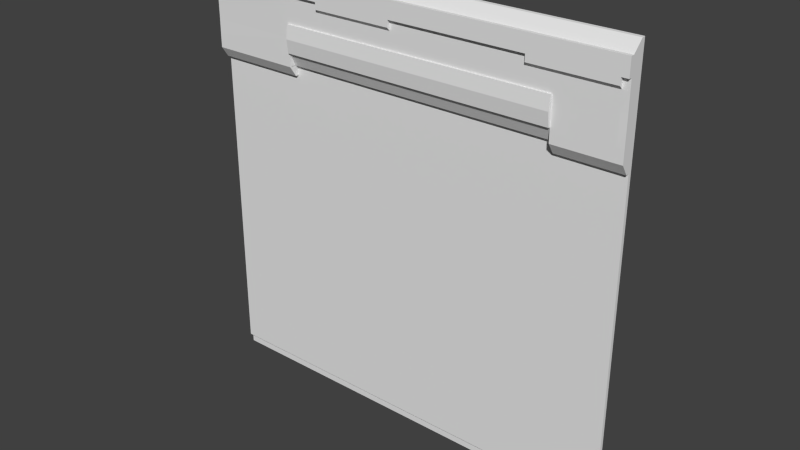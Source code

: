 # Source: grove2_7.blend  (saved by Blender 2.76.0; exported with 4.5.12 LTS)
import bpy
from mathutils import Matrix  # noqa: F401  (used for matrix-valued properties, if any)

bpy.ops.wm.read_factory_settings(use_empty=True)
scene = bpy.context.scene
scene.name = 'Scene'

# ---- collections
col_collection_1 = bpy.data.collections.new('Collection 1'); scene.collection.children.link(col_collection_1)

# ---- materials (node trees are filled in below, after node groups)
mat_grove2_3 = bpy.data.materials.new('grove2_3')
mat_grove2_3.alpha_threshold = 0.0
mat_grove2_3.use_transparent_shadow = False
mat_grove2_3.roughness = 0.5

# ---- material node trees

# ---- world
world_world = bpy.data.worlds.new('World'); scene.world = world_world
world_world.color = (0.05088, 0.05088, 0.05088)
world_world.use_sun_shadow = False
world_world.sun_shadow_jitter_overblur = 0.0
world_world.cycles.sampling_method = 'MANUAL'
world_world.cycles.sample_map_resolution = 256

# ---- meshes
me_grove2_7_meshdata = bpy.data.meshes.new('grove2_7_meshdata')
me_grove2_7_meshdata.from_pydata([(-1.28, 1.28, -1.28), (1.28, 1.28, -1.28), (-1.28, 1.28, 0.72), (1.28, 1.28, 0.72), (1.28, 1.28, 0.8), (-1.28, 1.28, 0.8), (0.8994, 1.28, -1.28), (0.8994, 1.28, 0.72), (-1.28, 1.28, 0.66), (1.28, 1.28, 0.66), (-0.74, 1.28, 0.72), (-0.74, 1.28, -1.28), (1.28, 1.28, 1.28), (-1.28, 1.28, 1.28), (0.8994, 1.28, 1.28), (-0.74, 1.28, 1.28), (-1.28, 1.28, 1.06), (1.28, 1.28, 1.06), (1.28, 1.28, 1.12), (-1.28, 1.28, 1.12), (-1.28, 1.28, 1.1), (-1.28, 1.28, 1.08), (1.28, 1.28, 1.08), (1.28, 1.28, 1.1), (-0.52, 1.28, -1.28), (-0.52, 1.28, 1.28), (-0.04, 1.28, -1.28), (-0.04, 1.28, 1.28), (0.76, 1.28, -1.28), (0.76, 1.28, 1.28), (1.24, 1.28, -1.28), (1.24, 1.28, 1.28), (-0.74, 1.26, 0.72), (0.8994, 1.26, 0.72), (-0.74, 1.22, 0.72), (0.8994, 1.22, 0.72), (-1.28, 1.28, 0.96), (1.28, 1.28, 0.96), (-1.28, 1.28, 0.88), (1.28, 1.28, 0.88), (-1.28, 1.28, -1.22), (1.28, 1.28, -1.22), (0.8994, 1.28, -1.22), (-0.74, 1.28, -1.22), (-0.52, 1.28, -1.22), (-0.04, 1.28, -1.22), (0.76, 1.28, -1.22), (1.24, 1.28, -1.22), (-1.28, 1.26, 0.7987), (-1.28, 1.26, 0.7187), (1.28, 1.26, 0.6587), (1.28, 1.26, 0.7187), (0.76, 1.18, 1.099), (0.76, 1.18, 1.119), (1.28, 1.26, 0.7987), (-1.28, 1.26, 0.8787), (0.76, 1.2, 1.059), (0.76, 1.18, 1.079), (0.8994, 1.18, 1.099), (0.8994, 1.18, 1.079), (0.8994, 1.26, 0.6587), (0.8994, 1.26, 0.7187), (-1.28, 1.26, 0.6587), (1.28, 1.26, -1.221), (0.8994, 1.26, -1.221), (-0.74, 1.26, 0.6587), (1.24, 1.26, 0.6587), (-0.52, 1.26, 0.7187), (-0.74, 1.26, 0.7187), (0.8994, 1.18, 1.119), (-0.52, 1.26, 0.6587), (-0.74, 1.26, -1.221), (0.8994, 1.2, 1.059), (1.28, 1.26, 1.119), (1.28, 1.26, 1.279), (0.8994, 1.18, 1.219), (0.76, 1.18, 1.219), (-0.03999, 1.18, 1.119), (-0.03999, 1.18, 1.219), (-0.74, 1.26, 1.279), (-1.28, 1.26, 1.279), (-0.52, 1.26, 1.279), (1.24, 1.26, 1.279), (0.8994, 1.26, 1.279), (-1.28, 1.26, 1.079), (-1.28, 1.26, 1.059), (1.28, 1.26, 0.9588), (1.28, 1.26, 1.059), (-0.03999, 1.18, 1.099), (-0.03999, 1.18, 1.079), (1.28, 1.26, 1.099), (-0.52, 1.18, 1.119), (-0.52, 1.18, 1.219), (-0.52, 1.18, 1.099), (-1.28, 1.26, 1.119), (-0.52, 1.2, 1.059), (-0.52, 1.18, 1.079), (-1.28, 1.26, 1.099), (1.28, 1.26, 1.079), (1.24, 1.18, 1.099), (1.24, 1.18, 1.079), (-0.74, 1.18, 1.119), (-1.28, 1.18, 1.119), (-0.03999, 1.26, 0.7187), (1.24, 1.18, 1.119), (-0.03999, 1.26, 0.6587), (-0.03999, 1.26, 1.279), (-1.28, 1.18, 1.219), (1.24, 1.2, 1.059), (1.24, 1.18, 1.219), (-0.74, 1.18, 1.219), (1.28, 1.18, 1.119), (1.28, 1.18, 1.219), (-0.52, 1.26, -1.221), (0.8994, 1.24, 0.7187), (0.8994, 1.2, 0.7187), (0.76, 1.26, 0.7187), (-0.74, 1.24, 0.7187), (-0.74, 1.2, 0.7187), (0.76, 1.26, 0.6587), (0.76, 1.26, 1.279), (-0.74, 1.2, 0.7987), (0.8994, 1.2, 0.7987), (-1.28, 1.2, 0.7187), (1.28, 1.2, 1.079), (1.28, 1.2, 1.059), (-1.28, 1.2, 1.099), (-0.03999, 1.26, -1.221), (-1.28, 1.2, 1.079), (0.8994, 1.2, 1.219), (-0.52, 1.24, 0.7187), (0.76, 1.2, 1.219), (-0.03999, 1.2, 1.219), (-0.52, 1.2, 1.219), (-0.74, 1.2, 1.219), (-1.28, 1.2, 1.059), (-1.28, 1.2, 0.7987), (-1.28, 1.2, 1.219), (0.76, 1.26, -1.221), (-1.28, 1.2, 1.119), (0.8994, 1.24, 0.6587), (1.24, 1.2, 1.219), (1.28, 1.2, 0.7987), (-1.28, 1.24, 0.6587), (-0.74, 1.24, 0.6587), (-0.03999, 1.24, 0.7187), (0.76, 1.24, 0.7187), (1.24, 1.24, 0.6587), (1.28, 1.24, 0.6587), (1.28, 1.2, 0.7187), (1.28, 1.2, 1.099), (1.24, 1.26, -1.221), (1.28, 1.2, 1.119), (1.28, 1.2, 1.219), (-1.28, 1.201, 0.8801), (1.24, 1.2, 0.7187), (1.24, 1.2, 0.7987), (-0.52, 1.2, 0.7987), (-0.03999, 1.2, 1.099), (0.76, 1.2, 1.099), (1.28, 1.201, 0.9614), (-0.74, 1.2, 0.9588), (-0.74, 1.2, 1.059), (0.76, 1.2, 1.079), (-0.74, 1.2, 1.099), (-0.74, 1.2, 1.119), (1.24, 1.2, 1.119), (-0.52, 1.2, 1.119), (-0.03999, 1.2, 1.119), (-0.74, 1.2, 1.079), (-0.52, 1.2, 1.079), (-0.52, 1.2, 1.099), (0.76, 1.2, 1.119), (-0.03999, 1.2, 0.7987), (0.76, 1.2, 0.7987), (-0.03999, 1.2, 1.079), (-0.03999, 1.2, 1.059), (-0.03999, 1.2, 0.9588), (1.24, 1.2, 1.079), (1.24, 1.2, 1.099), (0.8994, 1.2, 0.9588), (-0.52, 1.2, 0.9588), (0.76, 1.2, 0.9588), (1.24, 1.2, 0.9588), (-1.28, 1.26, 0.9588), (1.28, 1.26, 0.8787), (-1.28, 1.201, 0.9614), (1.28, 1.201, 0.8801), (-0.74, 1.2, 0.8787), (-0.52, 1.19, 0.9588), (0.8994, 1.2, 0.8787), (0.8994, 1.19, 0.9588), (0.76, 1.19, 0.9588), (1.24, 1.2, 0.8787), (-0.52, 1.19, 0.7987), (-0.74, 1.19, 0.7987), (-0.03999, 1.19, 0.7987), (0.76, 1.19, 0.7987), (0.8994, 1.19, 0.7987), (-0.74, 1.18, 0.8787), (-0.74, 1.19, 0.9588), (-0.03999, 1.18, 0.8787), (-0.03999, 1.19, 0.9588), (0.8994, 1.18, 0.8787), (-0.52, 1.18, 0.8787), (0.76, 1.18, 0.8787), (-1.28, 1.26, -1.221)], [], [(37, 17, 87, 86), (3, 4, 54, 51), (20, 21, 84, 97), (12, 31, 82, 74), (44, 45, 127, 113), (21, 16, 85, 84), (19, 20, 97, 94), (45, 46, 138, 127), (31, 14, 83, 82), (9, 3, 51, 50), (42, 47, 151, 64), (25, 15, 79, 81), (10, 34, 118, 68), (5, 2, 49, 48), (15, 13, 80, 79), (14, 29, 120, 83), (39, 37, 86, 185), (41, 9, 50, 63), (7, 33, 114, 61), (4, 39, 185, 54), (13, 19, 94, 80), (16, 36, 184, 85), (2, 8, 62, 49), (32, 10, 68, 117), (36, 38, 55, 184), (18, 12, 74, 73), (29, 27, 106, 120), (23, 18, 73, 90), (34, 32, 117, 118), (46, 42, 64, 138), (8, 40, 206, 62), (47, 41, 63, 151), (27, 25, 81, 106), (22, 23, 90, 98), (40, 43, 71, 206), (38, 5, 48, 55), (33, 35, 115, 114), (17, 22, 98, 87), (43, 44, 113, 71), (35, 7, 61, 115), (6, 30, 47, 42), (26, 28, 46, 45), (24, 26, 45, 44), (11, 24, 44, 43), (0, 11, 43, 40), (30, 1, 41, 47), (28, 6, 42, 46), (59, 100, 99, 58), (77, 53, 76, 78), (91, 77, 78, 92), (119, 60, 61, 116), (138, 64, 60, 119), (151, 63, 50, 66), (206, 71, 65, 62), (93, 88, 77, 91), (95, 176, 89, 96), (96, 89, 88, 93), (101, 91, 92, 110), (57, 59, 58, 52), (56, 72, 59, 57), (52, 58, 69, 53), (104, 111, 112, 109), (53, 69, 75, 76), (102, 101, 110, 107), (115, 122, 114), (118, 117, 121), (48, 49, 123, 136), (106, 81, 133, 132), (49, 62, 143, 123), (65, 68, 118, 144), (83, 120, 131, 129), (61, 60, 140, 115), (98, 90, 150, 124), (67, 103, 145, 130), (87, 98, 124, 125), (97, 84, 128, 126), (71, 113, 70, 65), (65, 70, 67, 68), (86, 87, 125, 160), (116, 61, 114, 146), (94, 97, 126, 139), (84, 85, 135, 128), (82, 83, 129, 141), (68, 67, 130, 117), (113, 127, 105, 70), (70, 105, 103, 67), (120, 106, 132, 131), (81, 79, 134, 133), (79, 80, 137, 134), (55, 48, 136, 154), (80, 94, 139, 137), (60, 66, 147, 140), (127, 138, 119, 105), (105, 119, 116, 103), (74, 82, 141, 153), (51, 54, 142, 149), (62, 65, 144, 143), (103, 116, 146, 145), (66, 50, 148, 147), (50, 51, 149, 148), (64, 151, 66, 60), (90, 73, 152, 150), (73, 74, 153, 152), (147, 148, 149, 155), (155, 149, 142, 156), (146, 114, 122, 174), (143, 144, 118, 123), (123, 118, 121, 136), (176, 175, 89), (163, 56, 57), (171, 170, 96, 93), (183, 160, 125, 108), (182, 180, 72, 56), (186, 161, 162, 135), (179, 150, 152, 166), (178, 179, 99, 100), (126, 164, 165, 139), (135, 162, 169, 128), (128, 169, 164, 126), (175, 158, 88, 89), (152, 153, 112, 111), (108, 125, 124, 178), (178, 124, 150, 179), (169, 170, 171, 164), (162, 95, 170, 169), (164, 171, 167, 165), (161, 181, 95, 162), (159, 163, 57, 52), (117, 130, 157, 121), (166, 152, 111, 104), (168, 172, 53, 77), (181, 177, 176, 95), (130, 145, 173, 157), (175, 163, 159, 158), (176, 56, 163, 175), (158, 159, 172, 168), (177, 182, 56, 176), (145, 146, 174, 173), (132, 133, 92, 78), (153, 141, 109, 112), (131, 132, 78, 76), (180, 183, 108, 72), (129, 131, 76, 75), (115, 155, 156, 122), (140, 147, 155, 115), (72, 108, 100, 59), (58, 99, 104, 69), (69, 104, 109, 75), (108, 178, 100), (170, 95, 96), (172, 159, 52, 53), (158, 168, 77, 88), (179, 166, 104, 99), (137, 139, 102, 107), (167, 171, 93, 91), (134, 137, 107, 110), (133, 134, 110, 92), (165, 167, 91, 101), (141, 129, 75, 109), (139, 165, 101, 102), (190, 193, 183, 180), (190, 180, 191, 203), (173, 174, 197, 196), (177, 181, 189, 202), (154, 188, 161, 186), (180, 182, 192, 191), (193, 187, 160, 183), (85, 184, 186, 135), (185, 86, 160, 187), (201, 205, 192, 202), (204, 201, 202, 189), (199, 204, 189, 200), (205, 203, 191, 192), (181, 161, 200, 189), (157, 173, 196, 194), (121, 157, 194, 195), (188, 121, 195, 199), (182, 177, 202, 192), (174, 122, 198, 197), (161, 188, 199, 200), (197, 198, 203, 205), (195, 194, 204, 199), (194, 196, 201, 204), (196, 197, 205, 201), (54, 185, 187, 142), (156, 142, 187, 193), (136, 121, 188, 154), (122, 190, 203, 198), (122, 156, 193, 190), (184, 55, 154, 186)])
_uv = me_grove2_7_meshdata.uv_layers.new(name='UVMap')
_uv.uv.foreach_set('vector', [0.5733, 0.8371, 0.5733, 0.8371, 0.5733, 0.8371, 0.5733, 0.8371, 0.5733, 0.8371, 0.5733, 0.8371, 0.5733, 0.8371, 0.5733, 0.8371, 0.5733, 0.8371, 0.5733, 0.8371, 0.5733, 0.8371, 0.5733, 0.8371, 0.5938, 0.8428, 0.5933, 0.8428, 0.5933, 0.8426, 0.5938, 0.8426, 0.5801, 0.8417, 0.5812, 0.8417, 0.5812, 0.8417, 0.5801, 0.8417, 0.5733, 0.8371, 0.5733, 0.8371, 0.5733, 0.8371, 0.5733, 0.8371, 0.5733, 0.8371, 0.5733, 0.8371, 0.5733, 0.8371, 0.5733, 0.8371, 0.5812, 0.8417, 0.583, 0.8417, 0.583, 0.8417, 0.5812, 0.8417, 0.5933, 0.8428, 0.5891, 0.8428, 0.5891, 0.8426, 0.5933, 0.8426, 0.5733, 0.8371, 0.5733, 0.8371, 0.5733, 0.8371, 0.5733, 0.8371, 0.5834, 0.8417, 0.5841, 0.8417, 0.5841, 0.8417, 0.5834, 0.8417, 0.5718, 0.8428, 0.5691, 0.8428, 0.5691, 0.8426, 0.5718, 0.8426, 0.5625, 0.8123, 0.5625, 0.8123, 0.5625, 0.8123, 0.5625, 0.8123, 0.5733, 0.8371, 0.5733, 0.8371, 0.5733, 0.8371, 0.5733, 0.8371, 0.5691, 0.8428, 0.5625, 0.8428, 0.5625, 0.8426, 0.5691, 0.8426, 0.5891, 0.8428, 0.5874, 0.8428, 0.5874, 0.8426, 0.5891, 0.8426, 0.5733, 0.8371, 0.5733, 0.8371, 0.5733, 0.8371, 0.5733, 0.8371, 0.5734, 0.837, 0.5734, 0.837, 0.5734, 0.837, 0.5734, 0.837, 0.5625, 0.8123, 0.5625, 0.8123, 0.5625, 0.8123, 0.5625, 0.8123, 0.5733, 0.8371, 0.5733, 0.8371, 0.5733, 0.8371, 0.5733, 0.8371, 0.5733, 0.8371, 0.5733, 0.8371, 0.5733, 0.8371, 0.5733, 0.8371, 0.5733, 0.8371, 0.5733, 0.8371, 0.5733, 0.8371, 0.5733, 0.8371, 0.5733, 0.8371, 0.5733, 0.8371, 0.5733, 0.8371, 0.5733, 0.8371, 0.5625, 0.8123, 0.5625, 0.8123, 0.5625, 0.8123, 0.5625, 0.8123, 0.5733, 0.8371, 0.5733, 0.8371, 0.5733, 0.8371, 0.5733, 0.8371, 0.5733, 0.8371, 0.5733, 0.8371, 0.5733, 0.8371, 0.5733, 0.8371, 0.5874, 0.8428, 0.5777, 0.8428, 0.5777, 0.8426, 0.5874, 0.8426, 0.5733, 0.8371, 0.5733, 0.8371, 0.5733, 0.8371, 0.5733, 0.8371, 0.5625, 0.8123, 0.5625, 0.8123, 0.5625, 0.8123, 0.5625, 0.8123, 0.583, 0.8417, 0.5834, 0.8417, 0.5834, 0.8417, 0.583, 0.8417, 0.5734, 0.837, 0.5734, 0.837, 0.5734, 0.837, 0.5734, 0.837, 0.5841, 0.8417, 0.5842, 0.8417, 0.5842, 0.8417, 0.5841, 0.8417, 0.5777, 0.8428, 0.5718, 0.8428, 0.5718, 0.8426, 0.5777, 0.8426, 0.5733, 0.8371, 0.5733, 0.8371, 0.5733, 0.8371, 0.5733, 0.8371, 0.5784, 0.8417, 0.5796, 0.8417, 0.5796, 0.8417, 0.5784, 0.8417, 0.5733, 0.8371, 0.5733, 0.8371, 0.5733, 0.8371, 0.5733, 0.8371, 0.5625, 0.8123, 0.5625, 0.8123, 0.5625, 0.8123, 0.5625, 0.8123, 0.5733, 0.8371, 0.5733, 0.8371, 0.5733, 0.8371, 0.5733, 0.8371, 0.5796, 0.8417, 0.5801, 0.8417, 0.5801, 0.8417, 0.5796, 0.8417, 0.5625, 0.8123, 0.5625, 0.8123, 0.5625, 0.8123, 0.5625, 0.8123, 0.5834, 0.8417, 0.5841, 0.8417, 0.5841, 0.8417, 0.5834, 0.8417, 0.5812, 0.8417, 0.583, 0.8417, 0.583, 0.8417, 0.5812, 0.8417, 0.5801, 0.8417, 0.5812, 0.8417, 0.5812, 0.8417, 0.5801, 0.8417, 0.5796, 0.8417, 0.5801, 0.8417, 0.5801, 0.8417, 0.5796, 0.8417, 0.5784, 0.8417, 0.5796, 0.8417, 0.5796, 0.8417, 0.5784, 0.8417, 0.5841, 0.8417, 0.5842, 0.8417, 0.5842, 0.8417, 0.5841, 0.8417, 0.583, 0.8417, 0.5834, 0.8417, 0.5834, 0.8417, 0.583, 0.8417, 0.5891, 0.8411, 0.5933, 0.8411, 0.5933, 0.8413, 0.5891, 0.8413, 0.5777, 0.8416, 0.5874, 0.8416, 0.5874, 0.8428, 0.5777, 0.8428, 0.5718, 0.8416, 0.5777, 0.8416, 0.5777, 0.8428, 0.5718, 0.8428, 0.5874, 0.836, 0.5891, 0.836, 0.5891, 0.8367, 0.5874, 0.8367, 0.5874, 0.813, 0.5891, 0.813, 0.5891, 0.836, 0.5874, 0.836, 0.5933, 0.813, 0.5938, 0.813, 0.5938, 0.836, 0.5933, 0.836, 0.5625, 0.813, 0.5691, 0.813, 0.5691, 0.836, 0.5625, 0.836, 0.5718, 0.8413, 0.5777, 0.8413, 0.5777, 0.8416, 0.5718, 0.8416, 0.5718, 0.8408, 0.5777, 0.8408, 0.5777, 0.8411, 0.5718, 0.8411, 0.5718, 0.8411, 0.5777, 0.8411, 0.5777, 0.8413, 0.5718, 0.8413, 0.5691, 0.8416, 0.5718, 0.8416, 0.5718, 0.8428, 0.5691, 0.8428, 0.5874, 0.8411, 0.5891, 0.8411, 0.5891, 0.8413, 0.5874, 0.8413, 0.5874, 0.8408, 0.5891, 0.8408, 0.5891, 0.8411, 0.5874, 0.8411, 0.5874, 0.8413, 0.5891, 0.8413, 0.5891, 0.8416, 0.5874, 0.8416, 0.5933, 0.8416, 0.5938, 0.8416, 0.5938, 0.8428, 0.5933, 0.8428, 0.5874, 0.8416, 0.5891, 0.8416, 0.5891, 0.8428, 0.5874, 0.8428, 0.5625, 0.8416, 0.5691, 0.8416, 0.5691, 0.8428, 0.5625, 0.8428, 0.5891, 0.8367, 0.5891, 0.8377, 0.5891, 0.8367, 0.5694, 0.8367, 0.5694, 0.8367, 0.5694, 0.8377, 0.5733, 0.8371, 0.5733, 0.8371, 0.5733, 0.8371, 0.5733, 0.8371, 0.5777, 0.8424, 0.5718, 0.8424, 0.5718, 0.8421, 0.5777, 0.8421, 0.5733, 0.8371, 0.5733, 0.8371, 0.5733, 0.8371, 0.5733, 0.8371, 0.5691, 0.836, 0.5691, 0.8367, 0.5691, 0.8367, 0.5691, 0.836, 0.5891, 0.8424, 0.5874, 0.8424, 0.5874, 0.8421, 0.5891, 0.8421, 0.5891, 0.8367, 0.5891, 0.836, 0.5891, 0.836, 0.5891, 0.8367, 0.5733, 0.8371, 0.5733, 0.8371, 0.5733, 0.8371, 0.5733, 0.8371, 0.5789, 0.8367, 0.5798, 0.8367, 0.5798, 0.8367, 0.5789, 0.8367, 0.5733, 0.8371, 0.5733, 0.8371, 0.5733, 0.8371, 0.5733, 0.8371, 0.5733, 0.8371, 0.5733, 0.8371, 0.5733, 0.8371, 0.5733, 0.8371, 0.5691, 0.813, 0.5718, 0.813, 0.5718, 0.836, 0.5691, 0.836, 0.5691, 0.836, 0.5718, 0.836, 0.5718, 0.8367, 0.5691, 0.8367, 0.5733, 0.8371, 0.5733, 0.8371, 0.5733, 0.8371, 0.5733, 0.8371, 0.587, 0.8367, 0.5887, 0.8367, 0.5887, 0.8367, 0.587, 0.8367, 0.5733, 0.8371, 0.5733, 0.8371, 0.5733, 0.8371, 0.5733, 0.8371, 0.5733, 0.8371, 0.5733, 0.8371, 0.5733, 0.8371, 0.5733, 0.8371, 0.5933, 0.8424, 0.5891, 0.8424, 0.5891, 0.8421, 0.5933, 0.8421, 0.5691, 0.8367, 0.5718, 0.8367, 0.5718, 0.8367, 0.5691, 0.8367, 0.5718, 0.813, 0.5777, 0.813, 0.5777, 0.836, 0.5718, 0.836, 0.5718, 0.836, 0.5777, 0.836, 0.5777, 0.8367, 0.5718, 0.8367, 0.5874, 0.8424, 0.5777, 0.8424, 0.5777, 0.8421, 0.5874, 0.8421, 0.5718, 0.8424, 0.5691, 0.8424, 0.5691, 0.8421, 0.5718, 0.8421, 0.5691, 0.8424, 0.5625, 0.8424, 0.5625, 0.8421, 0.5691, 0.8421, 0.5733, 0.8371, 0.5733, 0.8371, 0.5733, 0.8371, 0.5733, 0.8371, 0.5733, 0.8371, 0.5733, 0.8371, 0.5733, 0.8371, 0.5733, 0.8371, 0.5891, 0.836, 0.5933, 0.836, 0.5933, 0.836, 0.5891, 0.836, 0.5777, 0.813, 0.5874, 0.813, 0.5874, 0.836, 0.5777, 0.836, 0.5777, 0.836, 0.5874, 0.836, 0.5874, 0.8367, 0.5777, 0.8367, 0.5938, 0.8424, 0.5933, 0.8424, 0.5933, 0.8421, 0.5938, 0.8421, 0.5733, 0.8371, 0.5733, 0.8371, 0.5733, 0.8371, 0.5733, 0.8371, 0.5625, 0.836, 0.5691, 0.836, 0.5691, 0.836, 0.5625, 0.836, 0.5798, 0.8367, 0.5813, 0.8367, 0.5813, 0.8367, 0.5798, 0.8367, 0.5933, 0.836, 0.5938, 0.836, 0.5938, 0.836, 0.5933, 0.836, 0.5733, 0.8371, 0.5733, 0.8371, 0.5733, 0.8371, 0.5733, 0.8371, 0.5891, 0.813, 0.5933, 0.813, 0.5933, 0.836, 0.5891, 0.836, 0.5733, 0.8371, 0.5733, 0.8371, 0.5733, 0.8371, 0.5733, 0.8371, 0.5733, 0.8371, 0.5733, 0.8371, 0.5733, 0.8371, 0.5733, 0.8371, 0.5933, 0.836, 0.5938, 0.836, 0.5938, 0.8367, 0.5933, 0.8367, 0.5933, 0.8367, 0.5938, 0.8367, 0.5938, 0.8377, 0.5933, 0.8377, 0.5874, 0.8367, 0.5891, 0.8367, 0.5891, 0.8377, 0.5874, 0.8377, 0.5625, 0.836, 0.5691, 0.836, 0.5691, 0.8367, 0.5625, 0.8367, 0.5625, 0.8367, 0.5691, 0.8367, 0.5691, 0.8377, 0.5625, 0.8377, 0.5837, 0.84, 0.5837, 0.84, 0.5837, 0.84, 0.583, 0.84, 0.583, 0.84, 0.583, 0.84, 0.583, 0.84, 0.583, 0.84, 0.583, 0.84, 0.583, 0.84, 0.5933, 0.8396, 0.5938, 0.8396, 0.5938, 0.8408, 0.5933, 0.8408, 0.5874, 0.8396, 0.5891, 0.8396, 0.5891, 0.8408, 0.5874, 0.8408, 0.5625, 0.8396, 0.5691, 0.8396, 0.5691, 0.8408, 0.5625, 0.8408, 0.5933, 0.8413, 0.5938, 0.8413, 0.5938, 0.8416, 0.5933, 0.8416, 0.5837, 0.84, 0.5837, 0.84, 0.5837, 0.84, 0.5837, 0.84, 0.5625, 0.8413, 0.5691, 0.8413, 0.5691, 0.8416, 0.5625, 0.8416, 0.5625, 0.8408, 0.5691, 0.8408, 0.5691, 0.8411, 0.5625, 0.8411, 0.5625, 0.8411, 0.5691, 0.8411, 0.5691, 0.8413, 0.5625, 0.8413, 0.5837, 0.84, 0.5837, 0.84, 0.5837, 0.84, 0.5837, 0.84, 0.5733, 0.8371, 0.5733, 0.8371, 0.5733, 0.8371, 0.5733, 0.8371, 0.5933, 0.8408, 0.5938, 0.8408, 0.5938, 0.8411, 0.5933, 0.8411, 0.5933, 0.8411, 0.5938, 0.8411, 0.5938, 0.8413, 0.5933, 0.8413, 0.5691, 0.8411, 0.5718, 0.8411, 0.5718, 0.8413, 0.5691, 0.8413, 0.5691, 0.8408, 0.5718, 0.8408, 0.5718, 0.8411, 0.5691, 0.8411, 0.5691, 0.8413, 0.5718, 0.8413, 0.5718, 0.8416, 0.5691, 0.8416, 0.5691, 0.8396, 0.5718, 0.8396, 0.5718, 0.8408, 0.5691, 0.8408, 0.583, 0.84, 0.583, 0.84, 0.583, 0.84, 0.583, 0.84, 0.5691, 0.8367, 0.5718, 0.8367, 0.5718, 0.8377, 0.5691, 0.8377, 0.5933, 0.8416, 0.5938, 0.8416, 0.5938, 0.8416, 0.5933, 0.8416, 0.5777, 0.8416, 0.5874, 0.8416, 0.5874, 0.8416, 0.5777, 0.8416, 0.5718, 0.8396, 0.5777, 0.8396, 0.5777, 0.8408, 0.5718, 0.8408, 0.5718, 0.8367, 0.5777, 0.8367, 0.5777, 0.8377, 0.5718, 0.8377, 0.5777, 0.8411, 0.5874, 0.8411, 0.5874, 0.8413, 0.5777, 0.8413, 0.5777, 0.8408, 0.5874, 0.8408, 0.5874, 0.8411, 0.5777, 0.8411, 0.5777, 0.8413, 0.5874, 0.8413, 0.5874, 0.8416, 0.5777, 0.8416, 0.5777, 0.8396, 0.5874, 0.8396, 0.5874, 0.8408, 0.5777, 0.8408, 0.5777, 0.8367, 0.5874, 0.8367, 0.5874, 0.8377, 0.5777, 0.8377, 0.5777, 0.8428, 0.5718, 0.8428, 0.5718, 0.8428, 0.5777, 0.8428, 0.5938, 0.8428, 0.5933, 0.8428, 0.5933, 0.8428, 0.5938, 0.8428, 0.5874, 0.8428, 0.5777, 0.8428, 0.5777, 0.8428, 0.5874, 0.8428, 0.5891, 0.8396, 0.5933, 0.8396, 0.5933, 0.8408, 0.5891, 0.8408, 0.5891, 0.8428, 0.5874, 0.8428, 0.5874, 0.8428, 0.5891, 0.8428, 0.5891, 0.8367, 0.5933, 0.8367, 0.5933, 0.8377, 0.5891, 0.8377, 0.5891, 0.836, 0.5933, 0.836, 0.5933, 0.8367, 0.5891, 0.8367, 0.5891, 0.8408, 0.5933, 0.8408, 0.5933, 0.8411, 0.5891, 0.8411, 0.5891, 0.8413, 0.5933, 0.8413, 0.5933, 0.8416, 0.5891, 0.8416, 0.5891, 0.8416, 0.5933, 0.8416, 0.5933, 0.8428, 0.5891, 0.8428, 0.5837, 0.84, 0.5837, 0.84, 0.5837, 0.84, 0.583, 0.84, 0.583, 0.84, 0.583, 0.84, 0.583, 0.84, 0.583, 0.84, 0.583, 0.84, 0.583, 0.84, 0.5837, 0.84, 0.5837, 0.84, 0.5837, 0.84, 0.5837, 0.84, 0.5837, 0.84, 0.5837, 0.84, 0.5837, 0.84, 0.5837, 0.84, 0.5733, 0.8371, 0.5733, 0.8371, 0.5733, 0.8371, 0.5733, 0.8371, 0.583, 0.84, 0.583, 0.84, 0.583, 0.84, 0.583, 0.84, 0.5691, 0.8428, 0.5625, 0.8428, 0.5625, 0.8428, 0.5691, 0.8428, 0.5718, 0.8428, 0.5691, 0.8428, 0.5691, 0.8428, 0.5718, 0.8428, 0.5691, 0.8416, 0.5718, 0.8416, 0.5718, 0.8416, 0.5691, 0.8416, 0.5933, 0.8428, 0.5891, 0.8428, 0.5891, 0.8428, 0.5933, 0.8428, 0.5625, 0.8416, 0.5691, 0.8416, 0.5691, 0.8416, 0.5625, 0.8416, 0.5892, 0.8386, 0.5933, 0.8386, 0.5933, 0.8396, 0.5892, 0.8396, 0.5834, 0.84, 0.5834, 0.8402, 0.5834, 0.8402, 0.5834, 0.84, 0.5777, 0.8368, 0.5873, 0.8368, 0.5873, 0.8368, 0.5777, 0.8368, 0.5821, 0.839, 0.5817, 0.839, 0.5817, 0.839, 0.5821, 0.839, 0.5625, 0.8387, 0.5691, 0.8386, 0.5691, 0.8396, 0.5625, 0.8396, 0.5828, 0.839, 0.5827, 0.839, 0.5827, 0.839, 0.5828, 0.839, 0.5933, 0.8386, 0.5938, 0.8387, 0.5938, 0.8396, 0.5933, 0.8396, 0.5733, 0.8371, 0.5733, 0.8371, 0.5733, 0.8371, 0.5733, 0.8371, 0.5733, 0.8371, 0.5733, 0.8371, 0.5733, 0.8371, 0.5733, 0.8371, 0.5777, 0.8386, 0.5874, 0.8386, 0.5874, 0.8396, 0.5777, 0.8396, 0.5718, 0.8386, 0.5777, 0.8386, 0.5777, 0.8396, 0.5718, 0.8396, 0.5691, 0.8386, 0.5718, 0.8386, 0.5718, 0.8396, 0.5691, 0.8396, 0.5874, 0.8386, 0.5891, 0.8386, 0.5891, 0.8396, 0.5874, 0.8396, 0.5817, 0.839, 0.5816, 0.839, 0.5816, 0.839, 0.5817, 0.839, 0.5719, 0.8368, 0.5777, 0.8368, 0.5777, 0.8368, 0.5719, 0.8368, 0.5692, 0.8368, 0.5719, 0.8368, 0.5719, 0.8368, 0.5692, 0.8368, 0.5833, 0.84, 0.5833, 0.8398, 0.5833, 0.8398, 0.5833, 0.84, 0.5827, 0.839, 0.5821, 0.839, 0.5821, 0.839, 0.5827, 0.839, 0.5873, 0.8368, 0.589, 0.8368, 0.589, 0.8368, 0.5873, 0.8368, 0.5833, 0.8402, 0.5833, 0.84, 0.5833, 0.84, 0.5833, 0.8402, 0.5874, 0.8377, 0.5891, 0.8377, 0.5891, 0.8386, 0.5874, 0.8386, 0.5691, 0.8377, 0.5718, 0.8377, 0.5718, 0.8386, 0.5691, 0.8386, 0.5718, 0.8377, 0.5777, 0.8377, 0.5777, 0.8386, 0.5718, 0.8386, 0.5777, 0.8377, 0.5874, 0.8377, 0.5874, 0.8386, 0.5777, 0.8386, 0.5733, 0.8371, 0.5733, 0.8371, 0.5733, 0.8371, 0.5733, 0.8371, 0.5933, 0.8377, 0.5938, 0.8377, 0.5938, 0.8387, 0.5933, 0.8386, 0.5625, 0.8377, 0.5691, 0.8377, 0.5691, 0.8386, 0.5625, 0.8387, 0.5834, 0.8398, 0.5834, 0.84, 0.5834, 0.84, 0.5834, 0.8398, 0.5892, 0.8377, 0.5933, 0.8377, 0.5933, 0.8386, 0.5892, 0.8386, 0.5733, 0.8371, 0.5733, 0.8371, 0.5733, 0.8371, 0.5733, 0.8371])
_ca = me_grove2_7_meshdata.color_attributes.new('Col', 'BYTE_COLOR', 'CORNER')
_ca.data.foreach_set('color', [0.0865, 0.0, 0.0, 1.0, 0.0865, 0.0, 0.0, 1.0, 0.0865, 0.0, 0.0, 1.0, 0.0865, 0.0, 0.0, 1.0, 0.0865, 0.0, 0.0, 1.0, 0.0865, 0.0, 0.0, 1.0, 0.0865, 0.0, 0.0, 1.0, 0.0865, 0.0, 0.0, 1.0, 0.0865, 0.0, 0.0, 1.0, 0.0865, 0.0, 0.0, 1.0, 0.0865, 0.0, 0.0, 1.0, 0.0865, 0.0, 0.0, 1.0, 0.0865, 0.0, 0.0, 1.0, 0.0865, 0.0, 0.0, 1.0, 0.0865, 0.0, 0.0, 1.0, 0.0865, 0.0, 0.0, 1.0, 0.0865, 0.0, 0.0, 1.0, 0.0865, 0.0, 0.0, 1.0, 0.0865, 0.0, 0.0, 1.0, 0.0865, 0.0, 0.0, 1.0, 0.0865, 0.0, 0.0, 1.0, 0.0865, 0.0, 0.0, 1.0, 0.0865, 0.0, 0.0, 1.0, 0.0865, 0.0, 0.0, 1.0, 0.0865, 0.0, 0.0, 1.0, 0.0865, 0.0, 0.0, 1.0, 0.0865, 0.0, 0.0, 1.0, 0.0865, 0.0, 0.0, 1.0, 0.0865, 0.0, 0.0, 1.0, 0.0865, 0.0, 0.0, 1.0, 0.0865, 0.0, 0.0, 1.0, 0.0865, 0.0, 0.0, 1.0, 0.0865, 0.0, 0.0, 1.0, 0.0865, 0.0, 0.0, 1.0, 0.0865, 0.0, 0.0, 1.0, 0.0865, 0.0, 0.0, 1.0, 0.0865, 0.0, 0.0, 1.0, 0.0865, 0.0, 0.0, 1.0, 0.0865, 0.0, 0.0, 1.0, 0.0865, 0.0, 0.0, 1.0, 0.0865, 0.0, 0.0, 1.0, 0.0865, 0.0, 0.0, 1.0, 0.0865, 0.0, 0.0, 1.0, 0.0865, 0.0, 0.0, 1.0, 0.0865, 0.0, 0.0, 1.0, 0.0865, 0.0, 0.0, 1.0, 0.0865, 0.0, 0.0, 1.0, 0.0865, 0.0, 0.0, 1.0, 0.0865, 0.0, 0.0, 1.0, 0.0865, 0.0, 0.0, 1.0, 0.0865, 0.0, 0.0, 1.0, 0.0865, 0.0, 0.0, 1.0, 0.0865, 0.0, 0.0, 1.0, 0.0865, 0.0, 0.0, 1.0, 0.0865, 0.0, 0.0, 1.0, 0.0865, 0.0, 0.0, 1.0, 0.0865, 0.0, 0.0, 1.0, 0.0865, 0.0, 0.0, 1.0, 0.0865, 0.0, 0.0, 1.0, 0.0865, 0.0, 0.0, 1.0, 0.0865, 0.0, 0.0, 1.0, 0.0865, 0.0, 0.0, 1.0, 0.0865, 0.0, 0.0, 1.0, 0.0865, 0.0, 0.0, 1.0, 0.0865, 0.0, 0.0, 1.0, 0.0865, 0.0, 0.0, 1.0, 0.0865, 0.0, 0.0, 1.0, 0.0865, 0.0, 0.0, 1.0, 0.0865, 0.0, 0.0, 1.0, 0.0865, 0.0, 0.0, 1.0, 0.0865, 0.0, 0.0, 1.0, 0.0865, 0.0, 0.0, 1.0, 0.0865, 0.0, 0.0, 1.0, 0.0865, 0.0, 0.0, 1.0, 0.0865, 0.0, 0.0, 1.0, 0.0865, 0.0, 0.0, 1.0, 0.0865, 0.0, 0.0, 1.0, 0.0865, 0.0, 0.0, 1.0, 0.0865, 0.0, 0.0, 1.0, 0.0865, 0.0, 0.0, 1.0, 0.0865, 0.0, 0.0, 1.0, 0.0865, 0.0, 0.0, 1.0, 0.0865, 0.0, 0.0, 1.0, 0.0865, 0.0, 0.0, 1.0, 0.0865, 0.0, 0.0, 1.0, 0.0865, 0.0, 0.0, 1.0, 0.0865, 0.0, 0.0, 1.0, 0.0865, 0.0, 0.0, 1.0, 0.0865, 0.0, 0.0, 1.0, 0.0865, 0.0, 0.0, 1.0, 0.0865, 0.0, 0.0, 1.0, 0.0865, 0.0, 0.0, 1.0, 0.0865, 0.0, 0.0, 1.0, 0.0865, 0.0, 0.0, 1.0, 0.0865, 0.0, 0.0, 1.0, 0.0865, 0.0, 0.0, 1.0, 0.0865, 0.0, 0.0, 1.0, 0.0865, 0.0, 0.0, 1.0, 0.0865, 0.0, 0.0, 1.0, 0.0865, 0.0, 0.0, 1.0, 0.0865, 0.0, 0.0, 1.0, 0.0865, 0.0, 0.0, 1.0, 0.0865, 0.0, 0.0, 1.0, 0.0865, 0.0, 0.0, 1.0, 0.0865, 0.0, 0.0, 1.0, 0.0865, 0.0, 0.0, 1.0, 0.0865, 0.0, 0.0, 1.0, 0.0865, 0.0, 0.0, 1.0, 0.0865, 0.0, 0.0, 1.0, 0.0865, 0.0, 0.0, 1.0, 0.0865, 0.0, 0.0, 1.0, 0.0865, 0.0, 0.0, 1.0, 0.0865, 0.0, 0.0, 1.0, 0.0865, 0.0, 0.0, 1.0, 0.0865, 0.0, 0.0, 1.0, 0.0865, 0.0, 0.0, 1.0, 0.0865, 0.0, 0.0, 1.0, 0.0865, 0.0, 0.0, 1.0, 0.0865, 0.0, 0.0, 1.0, 0.0865, 0.0, 0.0, 1.0, 0.0865, 0.0, 0.0, 1.0, 0.0865, 0.0, 0.0, 1.0, 0.0865, 0.0, 0.0, 1.0, 0.0865, 0.0, 0.0, 1.0, 0.0865, 0.0, 0.0, 1.0, 0.0865, 0.0, 0.0, 1.0, 0.0865, 0.0, 0.0, 1.0, 0.0865, 0.0, 0.0, 1.0, 0.0865, 0.0, 0.0, 1.0, 0.0865, 0.0, 0.0, 1.0, 0.0865, 0.0, 0.0, 1.0, 0.0865, 0.0, 0.0, 1.0, 0.0865, 0.0, 0.0, 1.0, 0.0865, 0.0, 0.0, 1.0, 0.0865, 0.0, 0.0, 1.0, 0.0865, 0.0, 0.0, 1.0, 0.0865, 0.0, 0.0, 1.0, 0.0865, 0.0, 0.0, 1.0, 0.0865, 0.0, 0.0, 1.0, 0.0865, 0.0, 0.0, 1.0, 0.0865, 0.0, 0.0, 1.0, 0.0865, 0.0, 0.0, 1.0, 0.0865, 0.0, 0.0, 1.0, 0.0865, 0.0, 0.0, 1.0, 0.0865, 0.0, 0.0, 1.0, 0.0865, 0.0, 0.0, 1.0, 0.0865, 0.0, 0.0, 1.0, 0.0865, 0.0, 0.0, 1.0, 0.0865, 0.0, 0.0, 1.0, 0.0865, 0.0, 0.0, 1.0, 0.0865, 0.0, 0.0, 1.0, 0.0865, 0.0, 0.0, 1.0, 0.0865, 0.0, 0.0, 1.0, 0.0865, 0.0, 0.0, 1.0, 0.0865, 0.0, 0.0, 1.0, 0.0865, 0.0, 0.0, 1.0, 0.0865, 0.0, 0.0, 1.0, 0.0865, 0.0, 0.0, 1.0, 0.0865, 0.0, 0.0, 1.0, 0.0865, 0.0, 0.0, 1.0, 0.0865, 0.0, 0.0, 1.0, 0.0865, 0.0, 0.0, 1.0, 0.0865, 0.0, 0.0, 1.0, 0.0865, 0.0, 0.0, 1.0, 0.0865, 0.0, 0.0, 1.0, 0.0865, 0.0, 0.0, 1.0, 0.0865, 0.0, 0.0, 1.0, 0.0865, 0.0, 0.0, 1.0, 0.0865, 0.0, 0.0, 1.0, 0.0865, 0.0, 0.0, 1.0, 0.0865, 0.0, 0.0, 1.0, 0.0865, 0.0, 0.0, 1.0, 0.0865, 0.0, 0.0, 1.0, 0.0865, 0.0, 0.0, 1.0, 0.0865, 0.0, 0.0, 1.0, 0.0865, 0.0, 0.0, 1.0, 0.0865, 0.0, 0.0, 1.0, 0.0865, 0.0, 0.0, 1.0, 0.0865, 0.0, 0.0, 1.0, 0.0865, 0.0, 0.0, 1.0, 0.0865, 0.0, 0.0, 1.0, 0.0865, 0.0, 0.0, 1.0, 0.0865, 0.0, 0.0, 1.0, 0.0865, 0.0, 0.0, 1.0, 0.0865, 0.0, 0.0, 1.0, 0.0865, 0.0, 0.0, 1.0, 0.0865, 0.0, 0.0, 1.0, 0.0865, 0.0, 0.0, 1.0, 0.0865, 0.0, 0.0, 1.0, 0.0865, 0.0, 0.0, 1.0, 0.0865, 0.0, 0.0, 1.0, 0.0865, 0.0, 0.0, 1.0, 0.0865, 0.0, 0.0, 1.0, 0.0865, 0.0, 0.0, 1.0, 0.0865, 0.0, 0.0, 1.0, 0.0865, 0.0, 0.0, 1.0, 0.0865, 0.0, 0.0, 1.0, 0.0865, 0.0, 0.0, 1.0, 0.0865, 0.0, 0.0, 1.0, 0.0865, 0.0, 0.0, 1.0, 0.0865, 0.0, 0.0, 1.0, 0.0865, 0.0, 0.0, 1.0, 0.0865, 0.0, 0.0, 1.0, 0.0865, 0.0, 0.0, 1.0, 0.0865, 0.0, 0.0, 1.0, 0.0865, 0.0, 0.0, 1.0, 0.0865, 0.0, 0.0, 1.0, 0.0865, 0.0, 0.0, 1.0, 0.0865, 0.0, 0.0, 1.0, 0.0865, 0.0, 0.0, 1.0, 0.0865, 0.0, 0.0, 1.0, 0.0865, 0.0, 0.0, 1.0, 0.0865, 0.0, 0.0, 1.0, 0.0865, 0.0, 0.0, 1.0, 0.0865, 0.0, 0.0, 1.0, 0.0865, 0.0, 0.0, 1.0, 0.0865, 0.0, 0.0, 1.0, 0.0865, 0.0, 0.0, 1.0, 0.0865, 0.0, 0.0, 1.0, 0.0865, 0.0, 0.0, 1.0, 0.0865, 0.0, 0.0, 1.0, 0.0865, 0.0, 0.0, 1.0, 0.0865, 0.0, 0.0, 1.0, 0.0865, 0.0, 0.0, 1.0, 0.0865, 0.0, 0.0, 1.0, 0.0865, 0.0, 0.0, 1.0, 0.0865, 0.0, 0.0, 1.0, 0.0865, 0.0, 0.0, 1.0, 0.0865, 0.0, 0.0, 1.0, 0.0865, 0.0, 0.0, 1.0, 0.0865, 0.0, 0.0, 1.0, 0.0865, 0.0, 0.0, 1.0, 0.0865, 0.0, 0.0, 1.0, 0.0865, 0.0, 0.0, 1.0, 0.0865, 0.0, 0.0, 1.0, 0.0865, 0.0, 0.0, 1.0, 0.0865, 0.0, 0.0, 1.0, 0.0865, 0.0, 0.0, 1.0, 0.0865, 0.0, 0.0, 1.0, 0.0865, 0.0, 0.0, 1.0, 0.0865, 0.0, 0.0, 1.0, 0.0865, 0.0, 0.0, 1.0, 0.0865, 0.0, 0.0, 1.0, 0.0865, 0.0, 0.0, 1.0, 0.0865, 0.0, 0.0, 1.0, 0.0865, 0.0, 0.0, 1.0, 0.0865, 0.0, 0.0, 1.0, 0.0865, 0.0, 0.0, 1.0, 0.0865, 0.0, 0.0, 1.0, 0.0865, 0.0, 0.0, 1.0, 0.0865, 0.0, 0.0, 1.0, 0.0865, 0.0, 0.0, 1.0, 0.0865, 0.0, 0.0, 1.0, 0.0865, 0.0, 0.0, 1.0, 0.0865, 0.0, 0.0, 1.0, 0.0865, 0.0, 0.0, 1.0, 0.0865, 0.0, 0.0, 1.0, 0.0865, 0.0, 0.0, 1.0, 0.0865, 0.0, 0.0, 1.0, 0.0865, 0.0, 0.0, 1.0, 0.0865, 0.0, 0.0, 1.0, 0.0865, 0.0, 0.0, 1.0, 0.0865, 0.0, 0.0, 1.0, 0.0865, 0.0, 0.0, 1.0, 0.0865, 0.0, 0.0, 1.0, 0.0865, 0.0, 0.0, 1.0, 0.0865, 0.0, 0.0, 1.0, 0.0865, 0.0, 0.0, 1.0, 0.0865, 0.0, 0.0, 1.0, 0.0865, 0.0, 0.0, 1.0, 0.0865, 0.0, 0.0, 1.0, 0.0865, 0.0, 0.0, 1.0, 0.0865, 0.0, 0.0, 1.0, 0.0865, 0.0, 0.0, 1.0, 0.0865, 0.0, 0.0, 1.0, 0.0865, 0.0, 0.0, 1.0, 0.0865, 0.0, 0.0, 1.0, 0.0865, 0.0, 0.0, 1.0, 0.0865, 0.0, 0.0, 1.0, 0.0865, 0.0, 0.0, 1.0, 0.0865, 0.0, 0.0, 1.0, 0.0865, 0.0, 0.0, 1.0, 0.0865, 0.0, 0.0, 1.0, 0.0865, 0.0, 0.0, 1.0, 0.0865, 0.0, 0.0, 1.0, 0.0865, 0.0, 0.0, 1.0, 0.0865, 0.0, 0.0, 1.0, 0.0865, 0.0, 0.0, 1.0, 0.0865, 0.0, 0.0, 1.0, 0.0865, 0.0, 0.0, 1.0, 0.0865, 0.0, 0.0, 1.0, 0.0865, 0.0, 0.0, 1.0, 0.0865, 0.0, 0.0, 1.0, 0.0865, 0.0, 0.0, 1.0, 0.0865, 0.0, 0.0, 1.0, 0.0865, 0.0, 0.0, 1.0, 0.0865, 0.0, 0.0, 1.0, 0.0865, 0.0, 0.0, 1.0, 0.0865, 0.0, 0.0, 1.0, 0.0865, 0.0, 0.0, 1.0, 0.0865, 0.0, 0.0, 1.0, 0.0865, 0.0, 0.0, 1.0, 0.0865, 0.0, 0.0, 1.0, 0.0865, 0.0, 0.0, 1.0, 0.0865, 0.0, 0.0, 1.0, 0.0865, 0.0, 0.0, 1.0, 0.0865, 0.0, 0.0, 1.0, 0.0865, 0.0, 0.0, 1.0, 0.0865, 0.0, 0.0, 1.0, 0.0865, 0.0, 0.0, 1.0, 0.0865, 0.0, 0.0, 1.0, 0.0865, 0.0, 0.0, 1.0, 0.0865, 0.0, 0.0, 1.0, 0.0865, 0.0, 0.0, 1.0, 0.0865, 0.0, 0.0, 1.0, 0.0865, 0.0, 0.0, 1.0, 0.0865, 0.0, 0.0, 1.0, 0.0865, 0.0, 0.0, 1.0, 0.0865, 0.0, 0.0, 1.0, 0.0865, 0.0, 0.0, 1.0, 0.0865, 0.0, 0.0, 1.0, 0.0865, 0.0, 0.0, 1.0, 0.0865, 0.0, 0.0, 1.0, 0.0865, 0.0, 0.0, 1.0, 0.0865, 0.0, 0.0, 1.0, 0.0865, 0.0, 0.0, 1.0, 0.0865, 0.0, 0.0, 1.0, 0.0865, 0.0, 0.0, 1.0, 0.0865, 0.0, 0.0, 1.0, 0.0865, 0.0, 0.0, 1.0, 0.0865, 0.0, 0.0, 1.0, 0.0865, 0.0, 0.0, 1.0, 0.0865, 0.0, 0.0, 1.0, 0.0865, 0.0, 0.0, 1.0, 0.0865, 0.0, 0.0, 1.0, 0.0865, 0.0, 0.0, 1.0, 0.0865, 0.0, 0.0, 1.0, 0.0865, 0.0, 0.0, 1.0, 0.0865, 0.0, 0.0, 1.0, 0.0865, 0.0, 0.0, 1.0, 0.0865, 0.0, 0.0, 1.0, 0.0865, 0.0, 0.0, 1.0, 0.0865, 0.0, 0.0, 1.0, 0.0865, 0.0, 0.0, 1.0, 0.0865, 0.0, 0.0, 1.0, 0.0865, 0.0, 0.0, 1.0, 0.0865, 0.0, 0.0, 1.0, 0.0865, 0.0, 0.0, 1.0, 0.0865, 0.0, 0.0, 1.0, 0.0865, 0.0, 0.0, 1.0, 0.0865, 0.0, 0.0, 1.0, 0.0865, 0.0, 0.0, 1.0, 0.0865, 0.0, 0.0, 1.0, 0.0865, 0.0, 0.0, 1.0, 0.0865, 0.0, 0.0, 1.0, 0.0865, 0.0, 0.0, 1.0, 0.0865, 0.0, 0.0, 1.0, 0.0865, 0.0, 0.0, 1.0, 0.0865, 0.0, 0.0, 1.0, 0.0865, 0.0, 0.0, 1.0, 0.0865, 0.0, 0.0, 1.0, 0.0865, 0.0, 0.0, 1.0, 0.0865, 0.0, 0.0, 1.0, 0.0865, 0.0, 0.0, 1.0, 0.0865, 0.0, 0.0, 1.0, 0.0865, 0.0, 0.0, 1.0, 0.0865, 0.0, 0.0, 1.0, 0.0865, 0.0, 0.0, 1.0, 0.0865, 0.0, 0.0, 1.0, 0.0865, 0.0, 0.0, 1.0, 0.0865, 0.0, 0.0, 1.0, 0.0865, 0.0, 0.0, 1.0, 0.0865, 0.0, 0.0, 1.0, 0.0865, 0.0, 0.0, 1.0, 0.0865, 0.0, 0.0, 1.0, 0.0865, 0.0, 0.0, 1.0, 0.0865, 0.0, 0.0, 1.0, 0.0865, 0.0, 0.0, 1.0, 0.0865, 0.0, 0.0, 1.0, 0.0865, 0.0, 0.0, 1.0, 0.0865, 0.0, 0.0, 1.0, 0.0865, 0.0, 0.0, 1.0, 0.0865, 0.0, 0.0, 1.0, 0.0865, 0.0, 0.0, 1.0, 0.0865, 0.0, 0.0, 1.0, 0.0865, 0.0, 0.0, 1.0, 0.0865, 0.0, 0.0, 1.0, 0.0865, 0.0, 0.0, 1.0, 0.0865, 0.0, 0.0, 1.0, 0.0865, 0.0, 0.0, 1.0, 0.0865, 0.0, 0.0, 1.0, 0.0865, 0.0, 0.0, 1.0, 0.0865, 0.0, 0.0, 1.0, 0.0865, 0.0, 0.0, 1.0, 0.0865, 0.0, 0.0, 1.0, 0.0865, 0.0, 0.0, 1.0, 0.0865, 0.0, 0.0, 1.0, 0.0865, 0.0, 0.0, 1.0, 0.0865, 0.0, 0.0, 1.0, 0.0865, 0.0, 0.0, 1.0, 0.0865, 0.0, 0.0, 1.0, 0.0865, 0.0, 0.0, 1.0, 0.0865, 0.0, 0.0, 1.0, 0.0865, 0.0, 0.0, 1.0, 0.0865, 0.0, 0.0, 1.0, 0.0865, 0.0, 0.0, 1.0, 0.0865, 0.0, 0.0, 1.0, 0.0865, 0.0, 0.0, 1.0, 0.0865, 0.0, 0.0, 1.0, 0.0865, 0.0, 0.0, 1.0, 0.0865, 0.0, 0.0, 1.0, 0.0865, 0.0, 0.0, 1.0, 0.0865, 0.0, 0.0, 1.0, 0.0865, 0.0, 0.0, 1.0, 0.0865, 0.0, 0.0, 1.0, 0.0865, 0.0, 0.0, 1.0, 0.0865, 0.0, 0.0, 1.0, 0.0865, 0.0, 0.0, 1.0, 0.0865, 0.0, 0.0, 1.0, 0.0865, 0.0, 0.0, 1.0, 0.0865, 0.0, 0.0, 1.0, 0.0865, 0.0, 0.0, 1.0, 0.0865, 0.0, 0.0, 1.0, 0.0865, 0.0, 0.0, 1.0, 0.0865, 0.0, 0.0, 1.0, 0.0865, 0.0, 0.0, 1.0, 0.0865, 0.0, 0.0, 1.0, 0.0865, 0.0, 0.0, 1.0, 0.0865, 0.0, 0.0, 1.0, 0.0865, 0.0, 0.0, 1.0, 0.0865, 0.0, 0.0, 1.0, 0.0865, 0.0, 0.0, 1.0, 0.0865, 0.0, 0.0, 1.0, 0.0865, 0.0, 0.0, 1.0, 0.0865, 0.0, 0.0, 1.0, 0.0865, 0.0, 0.0, 1.0, 0.0865, 0.0, 0.0, 1.0, 0.0865, 0.0, 0.0, 1.0, 0.0865, 0.0, 0.0, 1.0, 0.0865, 0.0, 0.0, 1.0, 0.0865, 0.0, 0.0, 1.0, 0.0865, 0.0, 0.0, 1.0, 0.0865, 0.0, 0.0, 1.0, 0.0865, 0.0, 0.0, 1.0, 0.0865, 0.0, 0.0, 1.0, 0.0865, 0.0, 0.0, 1.0, 0.0865, 0.0, 0.0, 1.0, 0.0865, 0.0, 0.0, 1.0, 0.0865, 0.0, 0.0, 1.0, 0.0865, 0.0, 0.0, 1.0, 0.0865, 0.0, 0.0, 1.0, 0.0865, 0.0, 0.0, 1.0, 0.0865, 0.0, 0.0, 1.0, 0.0865, 0.0, 0.0, 1.0, 0.0865, 0.0, 0.0, 1.0, 0.0865, 0.0, 0.0, 1.0, 0.0865, 0.0, 0.0, 1.0, 0.0865, 0.0, 0.0, 1.0, 0.0865, 0.0, 0.0, 1.0, 0.0865, 0.0, 0.0, 1.0, 0.0865, 0.0, 0.0, 1.0, 0.0865, 0.0, 0.0, 1.0, 0.0865, 0.0, 0.0, 1.0, 0.0865, 0.0, 0.0, 1.0, 0.0865, 0.0, 0.0, 1.0, 0.0865, 0.0, 0.0, 1.0, 0.0865, 0.0, 0.0, 1.0, 0.0865, 0.0, 0.0, 1.0, 0.0865, 0.0, 0.0, 1.0, 0.0865, 0.0, 0.0, 1.0, 0.0865, 0.0, 0.0, 1.0, 0.0865, 0.0, 0.0, 1.0, 0.0865, 0.0, 0.0, 1.0, 0.0865, 0.0, 0.0, 1.0, 0.0865, 0.0, 0.0, 1.0, 0.0865, 0.0, 0.0, 1.0, 0.0865, 0.0, 0.0, 1.0, 0.0865, 0.0, 0.0, 1.0, 0.0865, 0.0, 0.0, 1.0, 0.0865, 0.0, 0.0, 1.0, 0.0865, 0.0, 0.0, 1.0, 0.0865, 0.0, 0.0, 1.0, 0.0865, 0.0, 0.0, 1.0, 0.0865, 0.0, 0.0, 1.0, 0.0865, 0.0, 0.0, 1.0, 0.0865, 0.0, 0.0, 1.0, 0.0865, 0.0, 0.0, 1.0, 0.0865, 0.0, 0.0, 1.0, 0.0865, 0.0, 0.0, 1.0, 0.0865, 0.0, 0.0, 1.0, 0.0865, 0.0, 0.0, 1.0, 0.0865, 0.0, 0.0, 1.0, 0.0865, 0.0, 0.0, 1.0, 0.0865, 0.0, 0.0, 1.0, 0.0865, 0.0, 0.0, 1.0, 0.0865, 0.0, 0.0, 1.0, 0.0865, 0.0, 0.0, 1.0, 0.0865, 0.0, 0.0, 1.0, 0.0865, 0.0, 0.0, 1.0, 0.0865, 0.0, 0.0, 1.0, 0.0865, 0.0, 0.0, 1.0, 0.0865, 0.0, 0.0, 1.0, 0.0865, 0.0, 0.0, 1.0, 0.0865, 0.0, 0.0, 1.0, 0.0865, 0.0, 0.0, 1.0, 0.0865, 0.0, 0.0, 1.0, 0.0865, 0.0, 0.0, 1.0, 0.0865, 0.0, 0.0, 1.0, 0.0865, 0.0, 0.0, 1.0, 0.0865, 0.0, 0.0, 1.0, 0.0865, 0.0, 0.0, 1.0, 0.0865, 0.0, 0.0, 1.0, 0.0865, 0.0, 0.0, 1.0, 0.0865, 0.0, 0.0, 1.0, 0.0865, 0.0, 0.0, 1.0, 0.0865, 0.0, 0.0, 1.0, 0.0865, 0.0, 0.0, 1.0, 0.0865, 0.0, 0.0, 1.0, 0.0865, 0.0, 0.0, 1.0, 0.0865, 0.0, 0.0, 1.0, 0.0865, 0.0, 0.0, 1.0, 0.0865, 0.0, 0.0, 1.0, 0.0865, 0.0, 0.0, 1.0, 0.0865, 0.0, 0.0, 1.0, 0.0865, 0.0, 0.0, 1.0, 0.0865, 0.0, 0.0, 1.0, 0.0865, 0.0, 0.0, 1.0, 0.0865, 0.0, 0.0, 1.0, 0.0865, 0.0, 0.0, 1.0, 0.0865, 0.0, 0.0, 1.0, 0.0865, 0.0, 0.0, 1.0, 0.0865, 0.0, 0.0, 1.0, 0.0865, 0.0, 0.0, 1.0, 0.0865, 0.0, 0.0, 1.0, 0.0865, 0.0, 0.0, 1.0, 0.0865, 0.0, 0.0, 1.0, 0.0865, 0.0, 0.0, 1.0, 0.0865, 0.0, 0.0, 1.0, 0.0865, 0.0, 0.0, 1.0, 0.0865, 0.0, 0.0, 1.0, 0.0865, 0.0, 0.0, 1.0, 0.0865, 0.0, 0.0, 1.0, 0.0865, 0.0, 0.0, 1.0, 0.0865, 0.0, 0.0, 1.0, 0.0865, 0.0, 0.0, 1.0, 0.0865, 0.0, 0.0, 1.0, 0.0865, 0.0, 0.0, 1.0, 0.0865, 0.0, 0.0, 1.0, 0.0865, 0.0, 0.0, 1.0, 0.0865, 0.0, 0.0, 1.0, 0.0865, 0.0, 0.0, 1.0, 0.0865, 0.0, 0.0, 1.0, 0.0865, 0.0, 0.0, 1.0, 0.0865, 0.0, 0.0, 1.0, 0.0865, 0.0, 0.0, 1.0, 0.0865, 0.0, 0.0, 1.0, 0.0865, 0.0, 0.0, 1.0, 0.0865, 0.0, 0.0, 1.0, 0.0865, 0.0, 0.0, 1.0, 0.0865, 0.0, 0.0, 1.0, 0.0865, 0.0, 0.0, 1.0, 0.0865, 0.0, 0.0, 1.0, 0.0865, 0.0, 0.0, 1.0, 0.0865, 0.0, 0.0, 1.0, 0.0865, 0.0, 0.0, 1.0, 0.0865, 0.0, 0.0, 1.0, 0.0865, 0.0, 0.0, 1.0, 0.0865, 0.0, 0.0, 1.0, 0.0865, 0.0, 0.0, 1.0, 0.0865, 0.0, 0.0, 1.0, 0.0865, 0.0, 0.0, 1.0, 0.0865, 0.0, 0.0, 1.0, 0.0865, 0.0, 0.0, 1.0, 0.0865, 0.0, 0.0, 1.0, 0.0865, 0.0, 0.0, 1.0, 0.0865, 0.0, 0.0, 1.0, 0.0865, 0.0, 0.0, 1.0, 0.0865, 0.0, 0.0, 1.0, 0.0865, 0.0, 0.0, 1.0, 0.0865, 0.0, 0.0, 1.0, 0.0865, 0.0, 0.0, 1.0, 0.0865, 0.0, 0.0, 1.0, 0.0865, 0.0, 0.0, 1.0, 0.0865, 0.0, 0.0, 1.0, 0.0865, 0.0, 0.0, 1.0, 0.0865, 0.0, 0.0, 1.0, 0.0865, 0.0, 0.0, 1.0, 0.0865, 0.0, 0.0, 1.0, 0.0865, 0.0, 0.0, 1.0, 0.0865, 0.0, 0.0, 1.0, 0.0865, 0.0, 0.0, 1.0, 0.0865, 0.0, 0.0, 1.0, 0.0865, 0.0, 0.0, 1.0, 0.0865, 0.0, 0.0, 1.0, 0.0865, 0.0, 0.0, 1.0, 0.0865, 0.0, 0.0, 1.0, 0.0865, 0.0, 0.0, 1.0, 0.0865, 0.0, 0.0, 1.0, 0.0865, 0.0, 0.0, 1.0, 0.0865, 0.0, 0.0, 1.0, 0.0865, 0.0, 0.0, 1.0, 0.0865, 0.0, 0.0, 1.0, 0.0865, 0.0, 0.0, 1.0, 0.0865, 0.0, 0.0, 1.0, 0.0865, 0.0, 0.0, 1.0, 0.0865, 0.0, 0.0, 1.0, 0.0865, 0.0, 0.0, 1.0, 0.0865, 0.0, 0.0, 1.0, 0.0865, 0.0, 0.0, 1.0, 0.0865, 0.0, 0.0, 1.0, 0.0865, 0.0, 0.0, 1.0, 0.0865, 0.0, 0.0, 1.0, 0.0865, 0.0, 0.0, 1.0, 0.0865, 0.0, 0.0, 1.0, 0.0865, 0.0, 0.0, 1.0, 0.0865, 0.0, 0.0, 1.0, 0.0865, 0.0, 0.0, 1.0, 0.0865, 0.0, 0.0, 1.0, 0.0865, 0.0, 0.0, 1.0, 0.0865, 0.0, 0.0, 1.0, 0.0865, 0.0, 0.0, 1.0, 0.0865, 0.0, 0.0, 1.0, 0.0865, 0.0, 0.0, 1.0, 0.0865, 0.0, 0.0, 1.0, 0.0865, 0.0, 0.0, 1.0, 0.0865, 0.0, 0.0, 1.0, 0.0865, 0.0, 0.0, 1.0, 0.0865, 0.0, 0.0, 1.0, 0.0865, 0.0, 0.0, 1.0, 0.0865, 0.0, 0.0, 1.0, 0.0865, 0.0, 0.0, 1.0, 0.0865, 0.0, 0.0, 1.0, 0.0865, 0.0, 0.0, 1.0, 0.0865, 0.0, 0.0, 1.0, 0.0865, 0.0, 0.0, 1.0, 0.0865, 0.0, 0.0, 1.0, 0.0865, 0.0, 0.0, 1.0, 0.0865, 0.0, 0.0, 1.0, 0.0865, 0.0, 0.0, 1.0, 0.0865, 0.0, 0.0, 1.0, 0.0865, 0.0, 0.0, 1.0, 0.0865, 0.0, 0.0, 1.0, 0.0865, 0.0, 0.0, 1.0, 0.0865, 0.0, 0.0, 1.0, 0.0865, 0.0, 0.0, 1.0, 0.0865, 0.0, 0.0, 1.0, 0.0865, 0.0, 0.0, 1.0, 0.0865, 0.0, 0.0, 1.0, 0.0865, 0.0, 0.0, 1.0, 0.0865, 0.0, 0.0, 1.0, 0.0865, 0.0, 0.0, 1.0, 0.0865, 0.0, 0.0, 1.0, 0.0865, 0.0, 0.0, 1.0, 0.0865, 0.0, 0.0, 1.0, 0.0865, 0.0, 0.0, 1.0, 0.0865, 0.0, 0.0, 1.0, 0.0865, 0.0, 0.0, 1.0, 0.0865, 0.0, 0.0, 1.0, 0.0865, 0.0, 0.0, 1.0, 0.0865, 0.0, 0.0, 1.0, 0.0865, 0.0, 0.0, 1.0, 0.0865, 0.0, 0.0, 1.0, 0.0865, 0.0, 0.0, 1.0, 0.0865, 0.0, 0.0, 1.0, 0.0865, 0.0, 0.0, 1.0, 0.0865, 0.0, 0.0, 1.0, 0.0865, 0.0, 0.0, 1.0, 0.0865, 0.0, 0.0, 1.0, 0.0865, 0.0, 0.0, 1.0, 0.0865, 0.0, 0.0, 1.0, 0.0865, 0.0, 0.0, 1.0, 0.0865, 0.0, 0.0, 1.0, 0.0865, 0.0, 0.0, 1.0, 0.0865, 0.0, 0.0, 1.0, 0.0865, 0.0, 0.0, 1.0, 0.0865, 0.0, 0.0, 1.0, 0.0865, 0.0, 0.0, 1.0, 0.0865, 0.0, 0.0, 1.0, 0.0865, 0.0, 0.0, 1.0, 0.0865, 0.0, 0.0, 1.0, 0.0865, 0.0, 0.0, 1.0, 0.0865, 0.0, 0.0, 1.0, 0.0865, 0.0, 0.0, 1.0, 0.0865, 0.0, 0.0, 1.0, 0.0865, 0.0, 0.0, 1.0, 0.0865, 0.0, 0.0, 1.0, 0.0865, 0.0, 0.0, 1.0, 0.0865, 0.0, 0.0, 1.0, 0.0865, 0.0, 0.0, 1.0, 0.0865, 0.0, 0.0, 1.0, 0.0865, 0.0, 0.0, 1.0, 0.0865, 0.0, 0.0, 1.0, 0.0865, 0.0, 0.0, 1.0, 0.0865, 0.0, 0.0, 1.0, 0.0865, 0.0, 0.0, 1.0, 0.0865, 0.0, 0.0, 1.0, 0.0865, 0.0, 0.0, 1.0, 0.0865, 0.0, 0.0, 1.0, 0.0865, 0.0, 0.0, 1.0, 0.0865, 0.0, 0.0, 1.0, 0.0865, 0.0, 0.0, 1.0, 0.0865, 0.0, 0.0, 1.0, 0.0865, 0.0, 0.0, 1.0, 0.0865, 0.0, 0.0, 1.0, 0.0865, 0.0, 0.0, 1.0, 0.0865, 0.0, 0.0, 1.0, 0.0865, 0.0, 0.0, 1.0, 0.0865, 0.0, 0.0, 1.0, 0.0865, 0.0, 0.0, 1.0, 0.0865, 0.0, 0.0, 1.0, 0.0865, 0.0, 0.0, 1.0, 0.0865, 0.0, 0.0, 1.0, 0.0865, 0.0, 0.0, 1.0, 0.0865, 0.0, 0.0, 1.0, 0.0865, 0.0, 0.0, 1.0, 0.0865, 0.0, 0.0, 1.0, 0.0865, 0.0, 0.0, 1.0, 0.0865, 0.0, 0.0, 1.0, 0.0865, 0.0, 0.0, 1.0, 0.0865, 0.0, 0.0, 1.0, 0.0865, 0.0, 0.0, 1.0, 0.0865, 0.0, 0.0, 1.0, 0.0865, 0.0, 0.0, 1.0, 0.0865, 0.0, 0.0, 1.0, 0.0865, 0.0, 0.0, 1.0, 0.0865, 0.0, 0.0, 1.0, 0.0865, 0.0, 0.0, 1.0, 0.0865, 0.0, 0.0, 1.0, 0.0865, 0.0, 0.0, 1.0, 0.0865, 0.0, 0.0, 1.0, 0.0865, 0.0, 0.0, 1.0, 0.0865, 0.0, 0.0, 1.0, 0.0865, 0.0, 0.0, 1.0, 0.0865, 0.0, 0.0, 1.0, 0.0865, 0.0, 0.0, 1.0, 0.0865, 0.0, 0.0, 1.0, 0.0865, 0.0, 0.0, 1.0, 0.0865, 0.0, 0.0, 1.0, 0.0865, 0.0, 0.0, 1.0, 0.0865, 0.0, 0.0, 1.0, 0.0865, 0.0, 0.0, 1.0, 0.0865, 0.0, 0.0, 1.0, 0.0865, 0.0, 0.0, 1.0, 0.0865, 0.0, 0.0, 1.0, 0.0865, 0.0, 0.0, 1.0, 0.0865, 0.0, 0.0, 1.0, 0.0865, 0.0, 0.0, 1.0, 0.0865, 0.0, 0.0, 1.0, 0.0865, 0.0, 0.0, 1.0, 0.0865, 0.0, 0.0, 1.0, 0.0865, 0.0, 0.0, 1.0, 0.0865, 0.0, 0.0, 1.0, 0.0865, 0.0, 0.0, 1.0, 0.0865, 0.0, 0.0, 1.0])
me_grove2_7_meshdata.materials.append(mat_grove2_3)
me_grove2_7_meshdata.use_remesh_preserve_volume = False
me_grove2_7_meshdata.use_remesh_preserve_attributes = False
me_grove2_7_meshdata.use_mirror_vertex_groups = False
me_grove2_7_meshdata.update()

# ---- objects
ob_grove2_7_mesh = bpy.data.objects.new('grove2_7_mesh', me_grove2_7_meshdata)

# ---- transforms, parenting, visibility, modifiers, constraints
ob_grove2_7_mesh.location = (0.0, 0.0, 0.0)
ob_grove2_7_mesh.lineart.crease_threshold = 0.0

# ---- collection membership
col_collection_1.objects.link(ob_grove2_7_mesh)

# ---- scene / render settings (as saved in the file)
scene.frame_start = 1; scene.frame_end = 2; scene.frame_set(1)
scene.render.engine = 'BLENDER_EEVEE_NEXT'
scene.render.resolution_percentage = 50
scene.render.dither_intensity = 0.0
scene.cycles.use_denoising = False
scene.cycles.samples = 10
scene.cycles.sampling_pattern = 'TABULATED_SOBOL'
scene.cycles.light_sampling_threshold = 0.0
scene.cycles.use_adaptive_sampling = False
scene.cycles.use_light_tree = False
scene.cycles.blur_glossy = 0.0
scene.cycles.pixel_filter_type = 'GAUSSIAN'
scene.cycles.sample_clamp_indirect = 0.0
scene.view_settings.view_transform = 'Standard'
bpy.context.view_layer.update()

# ---- added for rendering (the .blend has no active camera and no usable light): camera, sun
cam_auto = bpy.data.cameras.new('AutoCamera')
cam_auto.lens = 50.0
cam_auto.sensor_width = 36.0
cam_auto.clip_end = 1000.0
ob_auto_camera = bpy.data.objects.new('AutoCamera', cam_auto)
scene.collection.objects.link(ob_auto_camera)
ob_auto_camera.location = (3.35094, -2.7911, 2.68074)
ob_auto_camera.rotation_euler = (1.09748, -7.21219e-08, 0.694738)
scene.camera = ob_auto_camera
light_auto_sun = bpy.data.lights.new('AutoSun', 'SUN')
light_auto_sun.energy = 3.0
light_auto_sun.angle = 0.0523599
ob_auto_sun = bpy.data.objects.new('AutoSun', light_auto_sun)
scene.collection.objects.link(ob_auto_sun)
ob_auto_sun.rotation_euler = (0.872665, 0.174533, 0.523599)
bpy.context.view_layer.update()

